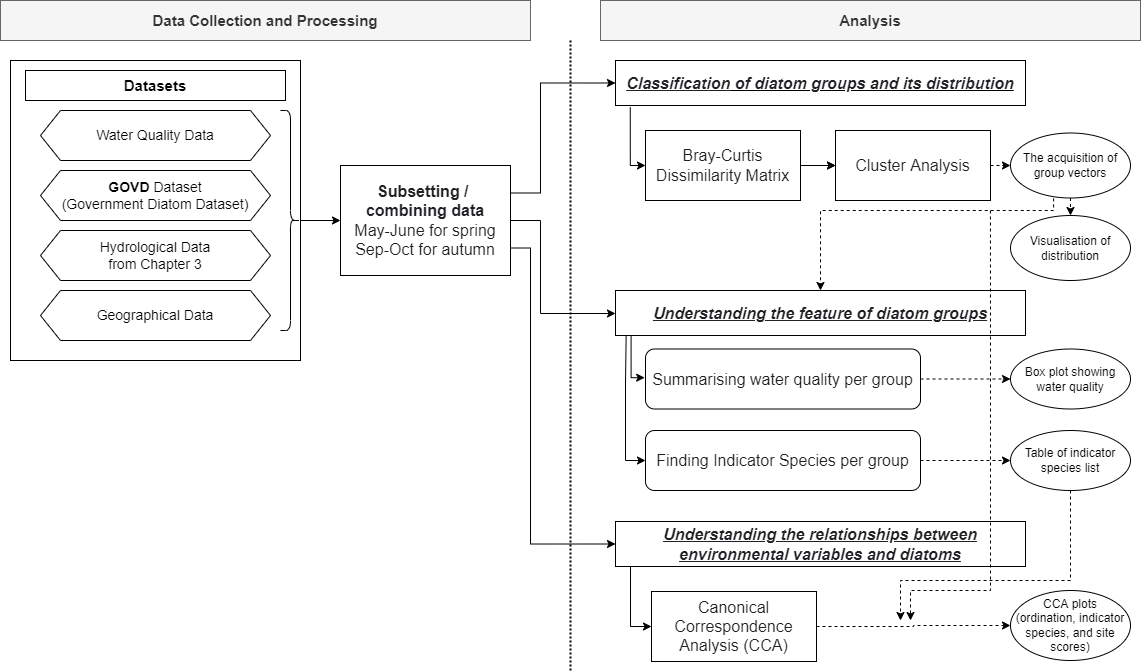

The diagram above was exported from draw.io. Its source (the exported page's mxGraphModel, read from the mxfile embedded in the PNG):
<mxGraphModel dx="247" dy="143" grid="1" gridSize="10" guides="1" tooltips="1" connect="1" arrows="1" fold="1" page="1" pageScale="1" pageWidth="1169" pageHeight="827" math="0" shadow="0">
  <root>
    <mxCell id="0" />
    <mxCell id="1" parent="0" />
    <mxCell id="YW5dQ0SZolDRRyN0-BrN-1" value="" style="rounded=0;whiteSpace=wrap;html=1;" parent="1" vertex="1">
      <mxGeometry x="20" y="100" width="290" height="300" as="geometry" />
    </mxCell>
    <mxCell id="YW5dQ0SZolDRRyN0-BrN-3" value="&lt;font style=&quot;font-size: 15px&quot;&gt;Datasets&lt;/font&gt;" style="rounded=0;whiteSpace=wrap;html=1;fontStyle=1" parent="1" vertex="1">
      <mxGeometry x="35" y="110" width="260" height="30" as="geometry" />
    </mxCell>
    <mxCell id="YW5dQ0SZolDRRyN0-BrN-4" value="&lt;font style=&quot;font-size: 14px&quot;&gt;Water Quality Data&lt;/font&gt;" style="shape=hexagon;perimeter=hexagonPerimeter2;whiteSpace=wrap;html=1;fixedSize=1;" parent="1" vertex="1">
      <mxGeometry x="50" y="150" width="230" height="50" as="geometry" />
    </mxCell>
    <mxCell id="YW5dQ0SZolDRRyN0-BrN-5" value="&lt;font style=&quot;font-size: 14px&quot;&gt;&lt;b&gt;GOVD&lt;/b&gt; Dataset&lt;br&gt;(Government Diatom Dataset)&lt;br&gt;&lt;/font&gt;" style="shape=hexagon;perimeter=hexagonPerimeter2;whiteSpace=wrap;html=1;fixedSize=1;" parent="1" vertex="1">
      <mxGeometry x="50" y="210" width="230" height="50" as="geometry" />
    </mxCell>
    <mxCell id="YW5dQ0SZolDRRyN0-BrN-6" value="&lt;font style=&quot;font-size: 14px&quot;&gt;Hydrological Data&lt;br&gt;from Chapter 3&lt;br&gt;&lt;/font&gt;" style="shape=hexagon;perimeter=hexagonPerimeter2;whiteSpace=wrap;html=1;fixedSize=1;" parent="1" vertex="1">
      <mxGeometry x="50" y="270" width="230" height="50" as="geometry" />
    </mxCell>
    <mxCell id="YW5dQ0SZolDRRyN0-BrN-20" value="&lt;font style=&quot;font-size: 15px&quot;&gt;&lt;b&gt;Analysis&lt;/b&gt;&lt;/font&gt;" style="rounded=0;whiteSpace=wrap;html=1;fillColor=#f5f5f5;strokeColor=#666666;fontColor=#333333;" parent="1" vertex="1">
      <mxGeometry x="610" y="40" width="540" height="40" as="geometry" />
    </mxCell>
    <mxCell id="JCO3NVPsGlc7wCmVE-yz-19" style="edgeStyle=orthogonalEdgeStyle;rounded=0;orthogonalLoop=1;jettySize=auto;html=1;exitX=1;exitY=0.5;exitDx=0;exitDy=0;entryX=0;entryY=0.5;entryDx=0;entryDy=0;dashed=1;startArrow=none;startFill=0;endArrow=classic;endFill=1;" parent="1" source="YW5dQ0SZolDRRyN0-BrN-21" target="JCO3NVPsGlc7wCmVE-yz-15" edge="1">
      <mxGeometry relative="1" as="geometry" />
    </mxCell>
    <mxCell id="YW5dQ0SZolDRRyN0-BrN-21" value="&lt;font color=&quot;#202124&quot; face=&quot;apple sd gothic neo, arial, sans-serif&quot;&gt;&lt;span style=&quot;font-size: 16px ; background-color: rgb(255 , 255 , 255)&quot;&gt;Cluster Analysis&lt;/span&gt;&lt;/font&gt;" style="rounded=0;whiteSpace=wrap;html=1;" parent="1" vertex="1">
      <mxGeometry x="845" y="170" width="155" height="70" as="geometry" />
    </mxCell>
    <mxCell id="YW5dQ0SZolDRRyN0-BrN-24" value="&lt;font style=&quot;font-size: 15px&quot;&gt;&lt;span&gt;Data Collection and Processing&lt;/span&gt;&lt;/font&gt;" style="rounded=0;whiteSpace=wrap;html=1;fillColor=#f5f5f5;strokeColor=#666666;fontColor=#333333;fontStyle=1" parent="1" vertex="1">
      <mxGeometry x="10" y="40" width="530" height="40" as="geometry" />
    </mxCell>
    <mxCell id="YW5dQ0SZolDRRyN0-BrN-40" value="" style="line;strokeWidth=2;direction=south;html=1;dashed=1;dashPattern=1 1;" parent="1" vertex="1">
      <mxGeometry x="575" y="80" width="10" height="630" as="geometry" />
    </mxCell>
    <mxCell id="cjyYwiz317BFe6IrKv0m-9" style="edgeStyle=orthogonalEdgeStyle;rounded=0;orthogonalLoop=1;jettySize=auto;html=1;exitX=1;exitY=0.5;exitDx=0;exitDy=0;entryX=0;entryY=0.5;entryDx=0;entryDy=0;dashed=1;startArrow=none;startFill=0;endArrow=classic;endFill=1;" edge="1" parent="1" source="YW5dQ0SZolDRRyN0-BrN-47" target="cjyYwiz317BFe6IrKv0m-8">
      <mxGeometry relative="1" as="geometry" />
    </mxCell>
    <mxCell id="cjyYwiz317BFe6IrKv0m-14" style="edgeStyle=orthogonalEdgeStyle;rounded=0;orthogonalLoop=1;jettySize=auto;html=1;exitX=0;exitY=0.5;exitDx=0;exitDy=0;startArrow=classic;startFill=1;endArrow=none;endFill=0;entryX=0.036;entryY=1.012;entryDx=0;entryDy=0;entryPerimeter=0;" edge="1" parent="1" source="YW5dQ0SZolDRRyN0-BrN-47" target="JCO3NVPsGlc7wCmVE-yz-3">
      <mxGeometry relative="1" as="geometry">
        <mxPoint x="642" y="620" as="targetPoint" />
        <Array as="points">
          <mxPoint x="640" y="666" />
          <mxPoint x="640" y="606" />
        </Array>
      </mxGeometry>
    </mxCell>
    <mxCell id="YW5dQ0SZolDRRyN0-BrN-47" value="&lt;font color=&quot;#202124&quot; face=&quot;apple sd gothic neo, arial, sans-serif&quot;&gt;&lt;span style=&quot;font-size: 16px ; background-color: rgb(255 , 255 , 255)&quot;&gt;Canonical Correspondence Analysis (CCA)&lt;/span&gt;&lt;/font&gt;" style="rounded=0;whiteSpace=wrap;html=1;align=center;" parent="1" vertex="1">
      <mxGeometry x="661" y="631" width="165" height="70" as="geometry" />
    </mxCell>
    <mxCell id="d9P75DsUx7SK0g8P0s6a-8" style="edgeStyle=orthogonalEdgeStyle;rounded=0;orthogonalLoop=1;jettySize=auto;html=1;exitX=1;exitY=0.5;exitDx=0;exitDy=0;entryX=0;entryY=0.5;entryDx=0;entryDy=0;dashed=1;" parent="1" source="d9P75DsUx7SK0g8P0s6a-5" target="YW5dQ0SZolDRRyN0-BrN-21" edge="1">
      <mxGeometry relative="1" as="geometry" />
    </mxCell>
    <mxCell id="JCO3NVPsGlc7wCmVE-yz-9" value="" style="edgeStyle=orthogonalEdgeStyle;rounded=0;orthogonalLoop=1;jettySize=auto;html=1;" parent="1" source="d9P75DsUx7SK0g8P0s6a-5" target="YW5dQ0SZolDRRyN0-BrN-21" edge="1">
      <mxGeometry relative="1" as="geometry" />
    </mxCell>
    <mxCell id="JCO3NVPsGlc7wCmVE-yz-28" style="edgeStyle=orthogonalEdgeStyle;rounded=0;orthogonalLoop=1;jettySize=auto;html=1;exitX=0;exitY=0.5;exitDx=0;exitDy=0;startArrow=classic;startFill=1;endArrow=none;endFill=0;entryX=0.036;entryY=1.04;entryDx=0;entryDy=0;entryPerimeter=0;" parent="1" source="d9P75DsUx7SK0g8P0s6a-5" target="JCO3NVPsGlc7wCmVE-yz-1" edge="1">
      <mxGeometry relative="1" as="geometry">
        <mxPoint x="630" y="180" as="targetPoint" />
        <Array as="points">
          <mxPoint x="640" y="205" />
        </Array>
      </mxGeometry>
    </mxCell>
    <mxCell id="d9P75DsUx7SK0g8P0s6a-5" value="&lt;span style=&quot;color: rgb(32 , 33 , 36) ; font-family: &amp;#34;apple sd gothic neo&amp;#34; , &amp;#34;arial&amp;#34; , sans-serif ; font-size: 16px ; background-color: rgb(255 , 255 , 255)&quot;&gt;Bray-Curtis Dissimilarity Matrix&lt;/span&gt;" style="rounded=0;whiteSpace=wrap;html=1;" parent="1" vertex="1">
      <mxGeometry x="655" y="170" width="155" height="70" as="geometry" />
    </mxCell>
    <mxCell id="JCO3NVPsGlc7wCmVE-yz-1" value="&lt;font color=&quot;#202124&quot; face=&quot;apple sd gothic neo, arial, sans-serif&quot;&gt;&lt;span style=&quot;font-size: 16px&quot;&gt;Classification&lt;/span&gt;&lt;/font&gt;&lt;span style=&quot;background-color: rgb(255 , 255 , 255) ; font-size: 16px ; color: rgb(32 , 33 , 36) ; font-family: &amp;quot;apple sd gothic neo&amp;quot; , &amp;quot;arial&amp;quot; , sans-serif&quot;&gt;&amp;nbsp;of diatom groups and its distribution&lt;/span&gt;&lt;font color=&quot;#202124&quot; face=&quot;apple sd gothic neo, arial, sans-serif&quot;&gt;&lt;span style=&quot;font-size: 16px&quot;&gt;&lt;br&gt;&lt;/span&gt;&lt;/font&gt;" style="rounded=0;whiteSpace=wrap;html=1;align=center;fontStyle=7" parent="1" vertex="1">
      <mxGeometry x="625" y="100" width="410" height="45" as="geometry" />
    </mxCell>
    <mxCell id="JCO3NVPsGlc7wCmVE-yz-2" value="&lt;font color=&quot;#202124&quot; face=&quot;apple sd gothic neo, arial, sans-serif&quot;&gt;&lt;span style=&quot;font-size: 16px&quot;&gt;Understanding the feature of diatom groups&lt;br&gt;&lt;/span&gt;&lt;/font&gt;" style="rounded=0;whiteSpace=wrap;html=1;align=center;fontStyle=7" parent="1" vertex="1">
      <mxGeometry x="625" y="330" width="410" height="45" as="geometry" />
    </mxCell>
    <mxCell id="JCO3NVPsGlc7wCmVE-yz-3" value="&lt;font color=&quot;#202124&quot; face=&quot;apple sd gothic neo, arial, sans-serif&quot;&gt;&lt;span style=&quot;font-size: 16px&quot;&gt;Understanding the relationships between environmental&amp;nbsp;variables and diatoms&lt;/span&gt;&lt;br&gt;&lt;/font&gt;" style="rounded=0;whiteSpace=wrap;html=1;align=center;fontStyle=7" parent="1" vertex="1">
      <mxGeometry x="625" y="561" width="410" height="45" as="geometry" />
    </mxCell>
    <mxCell id="JCO3NVPsGlc7wCmVE-yz-10" style="edgeStyle=orthogonalEdgeStyle;rounded=0;orthogonalLoop=1;jettySize=auto;html=1;exitX=1;exitY=0.75;exitDx=0;exitDy=0;entryX=0;entryY=0.5;entryDx=0;entryDy=0;" parent="1" source="JCO3NVPsGlc7wCmVE-yz-7" target="JCO3NVPsGlc7wCmVE-yz-3" edge="1">
      <mxGeometry relative="1" as="geometry">
        <Array as="points">
          <mxPoint x="540" y="287" />
          <mxPoint x="540" y="583" />
        </Array>
      </mxGeometry>
    </mxCell>
    <mxCell id="JCO3NVPsGlc7wCmVE-yz-12" style="edgeStyle=orthogonalEdgeStyle;rounded=0;orthogonalLoop=1;jettySize=auto;html=1;exitX=1;exitY=0.5;exitDx=0;exitDy=0;" parent="1" source="JCO3NVPsGlc7wCmVE-yz-7" target="JCO3NVPsGlc7wCmVE-yz-2" edge="1">
      <mxGeometry relative="1" as="geometry">
        <mxPoint x="610" y="353" as="targetPoint" />
        <Array as="points">
          <mxPoint x="550" y="260" />
          <mxPoint x="550" y="353" />
        </Array>
      </mxGeometry>
    </mxCell>
    <mxCell id="JCO3NVPsGlc7wCmVE-yz-27" style="edgeStyle=orthogonalEdgeStyle;rounded=0;orthogonalLoop=1;jettySize=auto;html=1;exitX=1;exitY=0.25;exitDx=0;exitDy=0;entryX=0;entryY=0.5;entryDx=0;entryDy=0;startArrow=none;startFill=0;endArrow=classic;endFill=1;" parent="1" source="JCO3NVPsGlc7wCmVE-yz-7" target="JCO3NVPsGlc7wCmVE-yz-1" edge="1">
      <mxGeometry relative="1" as="geometry">
        <Array as="points">
          <mxPoint x="550" y="233" />
          <mxPoint x="550" y="123" />
        </Array>
      </mxGeometry>
    </mxCell>
    <mxCell id="JCO3NVPsGlc7wCmVE-yz-7" value="&lt;font color=&quot;#202124&quot; face=&quot;apple sd gothic neo, arial, sans-serif&quot;&gt;&lt;span style=&quot;background-color: rgb(255 , 255 , 255)&quot;&gt;&lt;span style=&quot;font-size: 16px&quot;&gt;&lt;b&gt;Subsetting /&amp;nbsp;&lt;br&gt;combining data&lt;/b&gt;&lt;br&gt;May-June for spring&lt;br&gt;Sep-Oct for autumn&lt;br&gt;&lt;/span&gt;&lt;/span&gt;&lt;/font&gt;" style="rounded=0;whiteSpace=wrap;html=1;" parent="1" vertex="1">
      <mxGeometry x="350" y="205" width="170" height="110" as="geometry" />
    </mxCell>
    <mxCell id="JCO3NVPsGlc7wCmVE-yz-8" value="&lt;font style=&quot;font-size: 14px&quot;&gt;Geographical Data&lt;/font&gt;" style="shape=hexagon;perimeter=hexagonPerimeter2;whiteSpace=wrap;html=1;fixedSize=1;" parent="1" vertex="1">
      <mxGeometry x="50" y="330" width="230" height="50" as="geometry" />
    </mxCell>
    <mxCell id="JCO3NVPsGlc7wCmVE-yz-21" style="edgeStyle=orthogonalEdgeStyle;rounded=0;orthogonalLoop=1;jettySize=auto;html=1;exitX=0.359;exitY=1.006;exitDx=0;exitDy=0;entryX=0.5;entryY=0;entryDx=0;entryDy=0;dashed=1;startArrow=none;startFill=0;endArrow=classic;endFill=1;exitPerimeter=0;" parent="1" source="JCO3NVPsGlc7wCmVE-yz-15" target="JCO3NVPsGlc7wCmVE-yz-2" edge="1">
      <mxGeometry relative="1" as="geometry">
        <Array as="points">
          <mxPoint x="1063" y="250" />
          <mxPoint x="830" y="250" />
        </Array>
      </mxGeometry>
    </mxCell>
    <mxCell id="cjyYwiz317BFe6IrKv0m-1" style="edgeStyle=orthogonalEdgeStyle;rounded=0;orthogonalLoop=1;jettySize=auto;html=1;exitX=0.5;exitY=1;exitDx=0;exitDy=0;entryX=0.5;entryY=0;entryDx=0;entryDy=0;dashed=1;" edge="1" parent="1" source="JCO3NVPsGlc7wCmVE-yz-15" target="JCO3NVPsGlc7wCmVE-yz-18">
      <mxGeometry relative="1" as="geometry" />
    </mxCell>
    <mxCell id="cjyYwiz317BFe6IrKv0m-16" style="edgeStyle=orthogonalEdgeStyle;rounded=0;orthogonalLoop=1;jettySize=auto;html=1;dashed=1;startArrow=none;startFill=0;endArrow=classic;endFill=1;" edge="1" parent="1">
      <mxGeometry relative="1" as="geometry">
        <mxPoint x="920" y="660" as="targetPoint" />
        <mxPoint x="999.95" y="250" as="sourcePoint" />
        <Array as="points">
          <mxPoint x="1000" y="630" />
          <mxPoint x="920" y="630" />
        </Array>
      </mxGeometry>
    </mxCell>
    <mxCell id="JCO3NVPsGlc7wCmVE-yz-15" value="The acquisition of group vectors" style="ellipse;whiteSpace=wrap;html=1;" parent="1" vertex="1">
      <mxGeometry x="1020" y="172.5" width="120" height="65" as="geometry" />
    </mxCell>
    <mxCell id="JCO3NVPsGlc7wCmVE-yz-18" value="Visualisation of distribution" style="ellipse;whiteSpace=wrap;html=1;" parent="1" vertex="1">
      <mxGeometry x="1020" y="255" width="120" height="65" as="geometry" />
    </mxCell>
    <mxCell id="cjyYwiz317BFe6IrKv0m-12" style="edgeStyle=orthogonalEdgeStyle;rounded=0;orthogonalLoop=1;jettySize=auto;html=1;exitX=0.5;exitY=1;exitDx=0;exitDy=0;startArrow=none;startFill=0;endArrow=classic;endFill=1;dashed=1;" edge="1" parent="1" source="JCO3NVPsGlc7wCmVE-yz-22">
      <mxGeometry relative="1" as="geometry">
        <mxPoint x="910" y="660" as="targetPoint" />
        <Array as="points">
          <mxPoint x="1080" y="620" />
          <mxPoint x="910" y="620" />
        </Array>
      </mxGeometry>
    </mxCell>
    <mxCell id="JCO3NVPsGlc7wCmVE-yz-22" value="Table of indicator species list" style="ellipse;whiteSpace=wrap;html=1;" parent="1" vertex="1">
      <mxGeometry x="1020" y="470" width="120" height="60" as="geometry" />
    </mxCell>
    <mxCell id="JCO3NVPsGlc7wCmVE-yz-23" value="Box plot showing water quality" style="ellipse;whiteSpace=wrap;html=1;" parent="1" vertex="1">
      <mxGeometry x="1020" y="388.5" width="120" height="60" as="geometry" />
    </mxCell>
    <mxCell id="cjyYwiz317BFe6IrKv0m-5" style="edgeStyle=orthogonalEdgeStyle;rounded=0;orthogonalLoop=1;jettySize=auto;html=1;exitX=0;exitY=0.5;exitDx=0;exitDy=0;entryX=0.026;entryY=0.995;entryDx=0;entryDy=0;entryPerimeter=0;startArrow=classic;startFill=1;endArrow=none;endFill=0;" edge="1" parent="1" source="cjyYwiz317BFe6IrKv0m-2" target="JCO3NVPsGlc7wCmVE-yz-2">
      <mxGeometry relative="1" as="geometry" />
    </mxCell>
    <mxCell id="cjyYwiz317BFe6IrKv0m-7" style="edgeStyle=orthogonalEdgeStyle;rounded=0;orthogonalLoop=1;jettySize=auto;html=1;exitX=1;exitY=0.5;exitDx=0;exitDy=0;entryX=0;entryY=0.5;entryDx=0;entryDy=0;dashed=1;startArrow=none;startFill=0;endArrow=classic;endFill=1;" edge="1" parent="1" source="cjyYwiz317BFe6IrKv0m-2" target="JCO3NVPsGlc7wCmVE-yz-22">
      <mxGeometry relative="1" as="geometry" />
    </mxCell>
    <mxCell id="cjyYwiz317BFe6IrKv0m-2" value="&lt;span style=&quot;color: rgb(32 , 33 , 36) ; font-family: &amp;#34;apple sd gothic neo&amp;#34; , &amp;#34;arial&amp;#34; , sans-serif ; font-size: 16px ; background-color: rgb(255 , 255 , 255)&quot;&gt;Finding Indicator Species per group&lt;/span&gt;" style="rounded=1;whiteSpace=wrap;html=1;" vertex="1" parent="1">
      <mxGeometry x="655" y="470" width="275" height="60" as="geometry" />
    </mxCell>
    <mxCell id="cjyYwiz317BFe6IrKv0m-4" style="edgeStyle=orthogonalEdgeStyle;rounded=0;orthogonalLoop=1;jettySize=auto;html=1;startArrow=classic;startFill=1;endArrow=none;endFill=0;exitX=-0.003;exitY=0.478;exitDx=0;exitDy=0;exitPerimeter=0;entryX=0.038;entryY=1.007;entryDx=0;entryDy=0;entryPerimeter=0;" edge="1" parent="1" source="cjyYwiz317BFe6IrKv0m-3" target="JCO3NVPsGlc7wCmVE-yz-2">
      <mxGeometry relative="1" as="geometry">
        <mxPoint x="650" y="414" as="sourcePoint" />
        <mxPoint x="640" y="380" as="targetPoint" />
        <Array as="points">
          <mxPoint x="641" y="417" />
        </Array>
      </mxGeometry>
    </mxCell>
    <mxCell id="cjyYwiz317BFe6IrKv0m-6" style="edgeStyle=orthogonalEdgeStyle;rounded=0;orthogonalLoop=1;jettySize=auto;html=1;exitX=1;exitY=0.5;exitDx=0;exitDy=0;entryX=0;entryY=0.5;entryDx=0;entryDy=0;startArrow=none;startFill=0;endArrow=classic;endFill=1;dashed=1;" edge="1" parent="1" source="cjyYwiz317BFe6IrKv0m-3" target="JCO3NVPsGlc7wCmVE-yz-23">
      <mxGeometry relative="1" as="geometry" />
    </mxCell>
    <mxCell id="cjyYwiz317BFe6IrKv0m-3" value="&lt;span style=&quot;color: rgb(32 , 33 , 36) ; font-family: &amp;#34;apple sd gothic neo&amp;#34; , &amp;#34;arial&amp;#34; , sans-serif ; font-size: 16px ; background-color: rgb(255 , 255 , 255)&quot;&gt;Summarising water quality per group&lt;/span&gt;" style="rounded=1;whiteSpace=wrap;html=1;" vertex="1" parent="1">
      <mxGeometry x="655" y="388.5" width="275" height="60" as="geometry" />
    </mxCell>
    <mxCell id="cjyYwiz317BFe6IrKv0m-8" value="CCA plots&lt;br&gt;(ordination, indicator species, and site scores)" style="ellipse;whiteSpace=wrap;html=1;" vertex="1" parent="1">
      <mxGeometry x="1020" y="630" width="120" height="70" as="geometry" />
    </mxCell>
    <mxCell id="cjyYwiz317BFe6IrKv0m-11" style="edgeStyle=orthogonalEdgeStyle;rounded=0;orthogonalLoop=1;jettySize=auto;html=1;entryX=0;entryY=0.5;entryDx=0;entryDy=0;startArrow=none;startFill=0;endArrow=classic;endFill=1;" edge="1" parent="1" source="cjyYwiz317BFe6IrKv0m-10" target="JCO3NVPsGlc7wCmVE-yz-7">
      <mxGeometry relative="1" as="geometry" />
    </mxCell>
    <mxCell id="cjyYwiz317BFe6IrKv0m-10" value="" style="shape=curlyBracket;whiteSpace=wrap;html=1;rounded=1;flipH=1;" vertex="1" parent="1">
      <mxGeometry x="290" y="150" width="20" height="220" as="geometry" />
    </mxCell>
  </root>
</mxGraphModel>